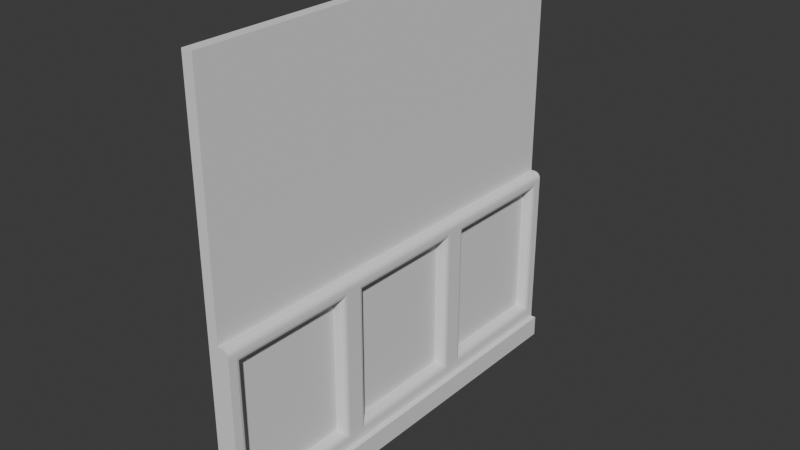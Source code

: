 # Source: FI-036_Hallway_Straight_Wall.blend  (saved by Blender 4.2.66; exported with 4.5.12 LTS)
import bpy
from mathutils import Matrix  # noqa: F401  (used for matrix-valued properties, if any)

bpy.ops.wm.read_factory_settings(use_empty=True)
scene = bpy.context.scene
scene.name = 'Scene'

# ---- collections
col_collection = bpy.data.collections.new('Collection'); scene.collection.children.link(col_collection)
col_export = bpy.data.collections.new('Export'); scene.collection.children.link(col_export)

# ---- world
world_world = bpy.data.worlds.new('World'); scene.world = world_world
world_world.use_nodes = True; world_world.node_tree.nodes.clear()
_N = world_world.node_tree.nodes; _L = world_world.node_tree.links
n0 = _N.new('ShaderNodeOutputWorld'); n0.name = 'World Output'; n0.location = (300, 300)
n1 = _N.new('ShaderNodeBackground'); n1.name = 'Background'; n1.location = (10, 300)
n1.inputs[0].default_value = (0.05088, 0.05088, 0.05088, 1.0)
_L.new(n1.outputs[0], n0.inputs[0])
n0.is_active_output = True
world_world.color = (0.05088, 0.05088, 0.05088)
world_world.sun_shadow_jitter_overblur = 0.0

# ---- meshes
me_cube_002 = bpy.data.meshes.new('Cube.002')
me_cube_002.from_pydata([(0.0, -1.0, 0.0), (0.0, -1.0, 2.0), (0.0, 1.0, 0.0), (0.0, 1.0, 2.0), (0.05, -1.0, 0.0), (0.05, -1.0, 2.0), (0.05, 1.0, 0.0), (0.05, 1.0, 2.0), (0.0, -1.0, 0.9), (0.0, 1.0, 0.9), (0.05, 1.0, 0.9), (0.05, -1.0, 0.9), (0.0, 0.3333, 0.0), (0.0, -0.3333, 0.0), (0.0, -0.3333, 2.0), (0.0, 0.3333, 2.0), (0.05, -0.3333, 0.0), (0.05, 0.3333, 0.0), (0.05, 0.3333, 2.0), (0.05, -0.3333, 2.0), (0.05, 0.3333, 0.9), (0.05, -0.3333, 0.9), (0.0, -0.3333, 0.9), (0.0, 0.3333, 0.9), (0.0, 1.0, 0.1), (0.05, 1.0, 0.1), (0.05, -1.0, 0.1), (0.0, -1.0, 0.1), (0.0, -0.3333, 0.1), (0.0, 0.3333, 0.1), (0.05, 0.3333, 0.1), (0.05, -0.3333, 0.1), (0.05, 0.2667, 0.82), (0.05, -0.2667, 0.82), (0.05, 0.2667, 0.18), (0.05, -0.2667, 0.18), (0.05, 0.9333, 0.82), (0.05, 0.4, 0.82), (0.05, 0.9333, 0.18), (0.05, 0.4, 0.18), (0.05, -0.4, 0.82), (0.05, -0.9333, 0.82), (0.05, -0.9333, 0.18), (0.05, -0.4, 0.18), (0.1, 1.0, 0.1), (0.1, -1.0, 0.1), (0.1, 0.3333, 0.1), (0.1, -0.3333, 0.1), (0.125, 1.0, 0.1), (0.125, 1.0, 0.0), (0.125, 0.3333, 0.0), (0.125, -1.0, 0.1), (0.125, -1.0, 0.0), (0.125, -0.3333, 0.0), (0.125, 0.3333, 0.1), (0.125, -0.3333, 0.1), (0.1, -0.3333, 0.8703), (0.07031, -0.3333, 0.9), (0.09774, -0.3333, 0.8817), (0.0913, -0.3333, 0.8913), (0.08167, -0.3333, 0.8977), (0.07031, -1.0, 0.9), (0.1, -1.0, 0.8703), (0.09774, -1.0, 0.8817), (0.0913, -1.0, 0.8913), (0.08167, -1.0, 0.8977), (0.07031, 1.0, 0.9), (0.1, 1.0, 0.8703), (0.08167, 1.0, 0.8977), (0.0913, 1.0, 0.8913), (0.09774, 1.0, 0.8817), (0.07031, 0.3333, 0.9), (0.1, 0.3333, 0.8703), (0.08167, 0.3333, 0.8977), (0.0913, 0.3333, 0.8913), (0.09774, 0.3333, 0.8817), (0.07031, 0.2667, 0.82), (0.1, 0.2934, 0.8521), (0.08167, 0.2687, 0.8224), (0.0913, 0.2745, 0.8294), (0.09774, 0.2832, 0.8398), (0.1, -0.2934, 0.8521), (0.07031, -0.2667, 0.82), (0.09774, -0.2832, 0.8398), (0.0913, -0.2745, 0.8294), (0.08167, -0.2687, 0.8224), (0.07031, 0.2667, 0.18), (0.1, 0.2934, 0.1479), (0.08167, 0.2687, 0.1776), (0.0913, 0.2745, 0.1706), (0.09774, 0.2832, 0.1602), (0.1, -0.2934, 0.1479), (0.07031, -0.2667, 0.18), (0.09774, -0.2832, 0.1602), (0.0913, -0.2745, 0.1706), (0.08167, -0.2687, 0.1776), (0.07031, 0.9333, 0.82), (0.1, 0.9601, 0.8521), (0.08167, 0.9354, 0.8224), (0.0913, 0.9412, 0.8294), (0.09774, 0.9499, 0.8398), (0.1, 0.3732, 0.8521), (0.07031, 0.4, 0.82), (0.09774, 0.3835, 0.8398), (0.0913, 0.3922, 0.8294), (0.08167, 0.398, 0.8224), (0.07031, 0.9333, 0.18), (0.1, 0.9601, 0.1479), (0.08167, 0.9354, 0.1776), (0.0913, 0.9412, 0.1706), (0.09774, 0.9499, 0.1602), (0.1, 0.3732, 0.1479), (0.07031, 0.4, 0.18), (0.09774, 0.3835, 0.1602), (0.0913, 0.3922, 0.1706), (0.08167, 0.398, 0.1776), (0.07031, -0.4, 0.82), (0.1, -0.3732, 0.8521), (0.08167, -0.398, 0.8224), (0.0913, -0.3922, 0.8294), (0.09774, -0.3835, 0.8398), (0.1, -0.9601, 0.8521), (0.07031, -0.9333, 0.82), (0.09774, -0.9499, 0.8398), (0.0913, -0.9412, 0.8294), (0.08167, -0.9354, 0.8224), (0.1, -0.9601, 0.1479), (0.07031, -0.9333, 0.18), (0.09774, -0.9499, 0.1602), (0.0913, -0.9412, 0.1706), (0.08167, -0.9354, 0.1776), (0.07031, -0.4, 0.18), (0.1, -0.3732, 0.1479), (0.08167, -0.398, 0.1776), (0.0913, -0.3922, 0.1706), (0.09774, -0.3835, 0.1602)], [], [(23, 15, 3, 9), (9, 3, 7, 10), (21, 19, 5, 11), (11, 5, 1, 8), (13, 16, 4, 0), (19, 14, 1, 5), (26, 11, 8, 27), (44, 67, 97, 107), (24, 9, 10, 25), (29, 23, 9, 24), (27, 8, 22, 28), (28, 22, 23, 29), (31, 30, 46, 47), (56, 47, 91, 81), (7, 3, 15, 18), (18, 15, 14, 19), (2, 6, 17, 12), (12, 17, 16, 13), (10, 7, 18, 20), (20, 18, 19, 21), (8, 1, 14, 22), (22, 14, 15, 23), (4, 16, 53, 52), (6, 25, 48, 49), (13, 28, 29, 12), (0, 27, 28, 13), (12, 29, 24, 2), (2, 24, 25, 6), (30, 31, 55, 54), (4, 26, 27, 0), (34, 32, 33, 35), (26, 31, 47, 45), (67, 72, 101, 97), (45, 47, 132, 126), (38, 36, 37, 39), (46, 44, 107, 111), (42, 41, 122, 127), (47, 46, 87, 91), (43, 40, 41, 42), (38, 39, 112, 106), (43, 42, 127, 131), (34, 35, 92, 86), (72, 46, 111, 101), (37, 36, 96, 102), (33, 32, 76, 82), (47, 56, 117, 132), (72, 56, 81, 77), (25, 10, 66, 68, 69, 70, 67, 44), (46, 72, 77, 87), (41, 40, 116, 122), (20, 21, 57, 71), (10, 20, 71, 66), (11, 26, 45, 62, 63, 64, 65, 61), (32, 34, 86, 76), (30, 25, 44, 46), (36, 38, 106, 96), (62, 45, 126, 121), (35, 33, 82, 92), (40, 43, 131, 116), (56, 62, 121, 117), (39, 37, 102, 112), (50, 54, 55, 53), (49, 48, 54, 50), (53, 55, 51, 52), (25, 30, 54, 48), (26, 4, 52, 51), (17, 6, 49, 50), (31, 26, 51, 55), (16, 17, 50, 53), (57, 61, 65, 60), (60, 65, 64, 59), (59, 64, 63, 58), (58, 63, 62, 56), (66, 71, 73, 68), (68, 73, 74, 69), (69, 74, 75, 70), (70, 75, 72, 67), (71, 57, 60, 73), (73, 60, 59, 74), (74, 59, 58, 75), (75, 58, 56, 72), (77, 81, 83, 80), (80, 83, 84, 79), (79, 84, 85, 78), (78, 85, 82, 76), (76, 86, 88, 78), (78, 88, 89, 79), (79, 89, 90, 80), (80, 90, 87, 77), (81, 91, 93, 83), (83, 93, 94, 84), (84, 94, 95, 85), (85, 95, 92, 82), (86, 92, 95, 88), (88, 95, 94, 89), (89, 94, 93, 90), (90, 93, 91, 87), (97, 101, 103, 100), (100, 103, 104, 99), (99, 104, 105, 98), (98, 105, 102, 96), (96, 106, 108, 98), (98, 108, 109, 99), (99, 109, 110, 100), (100, 110, 107, 97), (101, 111, 113, 103), (103, 113, 114, 104), (104, 114, 115, 105), (105, 115, 112, 102), (106, 112, 115, 108), (108, 115, 114, 109), (109, 114, 113, 110), (110, 113, 111, 107), (117, 121, 123, 120), (120, 123, 124, 119), (119, 124, 125, 118), (118, 125, 122, 116), (121, 126, 128, 123), (123, 128, 129, 124), (124, 129, 130, 125), (125, 130, 127, 122), (116, 131, 133, 118), (118, 133, 134, 119), (119, 134, 135, 120), (120, 135, 132, 117), (131, 127, 130, 133), (133, 130, 129, 134), (134, 129, 128, 135), (135, 128, 126, 132), (21, 11, 61, 57)])
_uv = me_cube_002.uv_layers.new(name='UVMap')
_uv.uv.foreach_set('vector', [0.4875, 0.1667, 0.625, 0.1667, 0.625, 0.25, 0.4875, 0.25, 0.4875, 0.25, 0.625, 0.25, 0.625, 0.5, 0.4875, 0.5, 0.4875, 0.6667, 0.625, 0.6667, 0.625, 0.75, 0.4875, 0.75, 0.4875, 0.75, 0.625, 0.75, 0.625, 1.0, 0.4875, 1.0, 0.125, 0.6667, 0.375, 0.6667, 0.375, 0.75, 0.125, 0.75, 0.625, 0.6667, 0.875, 0.6667, 0.875, 0.75, 0.625, 0.75, 0.3875, 0.75, 0.4875, 0.75, 0.4875, 1.0, 0.3875, 1.0, 0.3875, 0.5, 0.4875, 0.5, 0.4875, 0.5, 0.3875, 0.5, 0.3875, 0.25, 0.4875, 0.25, 0.4875, 0.5, 0.3875, 0.5, 0.3875, 0.1667, 0.4875, 0.1667, 0.4875, 0.25, 0.3875, 0.25, 0.3875, 0.0, 0.4875, 0.0, 0.4875, 0.08333, 0.3875, 0.08333, 0.3875, 0.08333, 0.4875, 0.08333, 0.4875, 0.1667, 0.3875, 0.1667, 0.3875, 0.6667, 0.3875, 0.5833, 0.3875, 0.5833, 0.3875, 0.6667, 0.4838, 0.6667, 0.3875, 0.6667, 0.3875, 0.6667, 0.4875, 0.6667, 0.625, 0.5, 0.875, 0.5, 0.875, 0.5833, 0.625, 0.5833, 0.625, 0.5833, 0.875, 0.5833, 0.875, 0.6667, 0.625, 0.6667, 0.125, 0.5, 0.375, 0.5, 0.375, 0.5833, 0.125, 0.5833, 0.125, 0.5833, 0.375, 0.5833, 0.375, 0.6667, 0.125, 0.6667, 0.4875, 0.5, 0.625, 0.5, 0.625, 0.5833, 0.4875, 0.5833, 0.4875, 0.5833, 0.625, 0.5833, 0.625, 0.6667, 0.4875, 0.6667, 0.4875, 0.0, 0.625, 0.0, 0.625, 0.08333, 0.4875, 0.08333, 0.4875, 0.08333, 0.625, 0.08333, 0.625, 0.1667, 0.4875, 0.1667, 0.375, 0.75, 0.375, 0.6667, 0.375, 0.6667, 0.375, 0.75, 0.375, 0.5, 0.3875, 0.5, 0.3875, 0.5, 0.375, 0.5, 0.375, 0.08333, 0.3875, 0.08333, 0.3875, 0.1667, 0.375, 0.1667, 0.375, 0.0, 0.3875, 0.0, 0.3875, 0.08333, 0.375, 0.08333, 0.375, 0.1667, 0.3875, 0.1667, 0.3875, 0.25, 0.375, 0.25, 0.375, 0.25, 0.3875, 0.25, 0.3875, 0.5, 0.375, 0.5, 0.3875, 0.5833, 0.3875, 0.6667, 0.3875, 0.6667, 0.3875, 0.5833, 0.375, 0.75, 0.3875, 0.75, 0.3875, 1.0, 0.375, 1.0, 0.3875, 0.5833, 0.4875, 0.5833, 0.4875, 0.6667, 0.3875, 0.6667, 0.3875, 0.75, 0.3875, 0.6667, 0.3875, 0.6667, 0.3875, 0.75, 0.4875, 0.5, 0.4875, 0.5866, 0.4875, 0.5833, 0.4875, 0.5, 0.3875, 0.75, 0.3875, 0.6667, 0.3875, 0.6667, 0.3875, 0.75, 0.3875, 0.5, 0.4875, 0.5, 0.4875, 0.5833, 0.3875, 0.5833, 0.3875, 0.5833, 0.3875, 0.5, 0.3875, 0.5, 0.3875, 0.5833, 0.3875, 0.75, 0.4875, 0.75, 0.4875, 0.75, 0.3875, 0.75, 0.3875, 0.6667, 0.3875, 0.5833, 0.3875, 0.5833, 0.3875, 0.6667, 0.3875, 0.6667, 0.4875, 0.6667, 0.4875, 0.75, 0.3875, 0.75, 0.3875, 0.5, 0.3875, 0.5833, 0.3875, 0.5833, 0.3875, 0.5, 0.3875, 0.6667, 0.3875, 0.75, 0.3875, 0.75, 0.3875, 0.6667, 0.3875, 0.5833, 0.3875, 0.6667, 0.3875, 0.6667, 0.3875, 0.5833, 0.4838, 0.5833, 0.3875, 0.5833, 0.3875, 0.5833, 0.4875, 0.5833, 0.4875, 0.5833, 0.4875, 0.5, 0.4875, 0.5, 0.4875, 0.5833, 0.4875, 0.6667, 0.4875, 0.5833, 0.4875, 0.5833, 0.4875, 0.6667, 0.3875, 0.6667, 0.4838, 0.6667, 0.4875, 0.6667, 0.3875, 0.6667, 0.4875, 0.5801, 0.4875, 0.6699, 0.4875, 0.6667, 0.4875, 0.5833, 0.3875, 0.5, 0.4875, 0.5, 0.4875, 0.5, 0.4875, 0.5002, 0.4875, 0.5009, 0.4875, 0.5, 0.4838, 0.5, 0.3875, 0.5, 0.3875, 0.5833, 0.4838, 0.5833, 0.4875, 0.5833, 0.3875, 0.5833, 0.4875, 0.75, 0.4875, 0.6667, 0.4875, 0.6667, 0.4875, 0.75, 0.4875, 0.5833, 0.4875, 0.6667, 0.4875, 0.6667, 0.4875, 0.5833, 0.4875, 0.5, 0.4875, 0.5833, 0.4875, 0.5833, 0.4875, 0.5, 0.4875, 0.75, 0.3875, 0.75, 0.3875, 0.75, 0.4875, 0.75, 0.4875, 0.75, 0.4875, 0.7491, 0.4875, 0.7498, 0.4875, 0.75, 0.4875, 0.5833, 0.3875, 0.5833, 0.3875, 0.5833, 0.4875, 0.5833, 0.3875, 0.5833, 0.3875, 0.5, 0.3875, 0.5, 0.3875, 0.5833, 0.4875, 0.5, 0.3875, 0.5, 0.3875, 0.5, 0.4875, 0.5, 0.4838, 0.75, 0.3875, 0.75, 0.3875, 0.75, 0.4875, 0.75, 0.3875, 0.6667, 0.4875, 0.6667, 0.4875, 0.6667, 0.3875, 0.6667, 0.4875, 0.6667, 0.3875, 0.6667, 0.3875, 0.6667, 0.4875, 0.6667, 0.4875, 0.6634, 0.4875, 0.75, 0.4875, 0.75, 0.4875, 0.6667, 0.3875, 0.5833, 0.4875, 0.5833, 0.4875, 0.5833, 0.3875, 0.5833, 0.375, 0.5833, 0.3875, 0.5833, 0.3875, 0.6667, 0.375, 0.6667, 0.375, 0.5, 0.3875, 0.5, 0.3875, 0.5833, 0.375, 0.5833, 0.375, 0.6667, 0.3875, 0.6667, 0.3875, 0.75, 0.375, 0.75, 0.3875, 0.5, 0.3875, 0.5833, 0.3875, 0.5833, 0.3875, 0.5, 0.3875, 0.75, 0.375, 0.75, 0.375, 0.75, 0.3875, 0.75, 0.375, 0.5833, 0.375, 0.5, 0.375, 0.5, 0.375, 0.5833, 0.3875, 0.6667, 0.3875, 0.75, 0.3875, 0.75, 0.3875, 0.6667, 0.375, 0.6667, 0.375, 0.5833, 0.375, 0.5833, 0.375, 0.6667, 0.4875, 0.6667, 0.4875, 0.75, 0.4875, 0.7498, 0.4875, 0.6667, 0.4875, 0.6667, 0.4875, 0.7498, 0.4875, 0.7491, 0.4875, 0.6667, 0.4875, 0.6667, 0.4875, 0.7491, 0.4875, 0.75, 0.4875, 0.6667, 0.4875, 0.6667, 0.4875, 0.75, 0.4875, 0.75, 0.4875, 0.6634, 0.4875, 0.5, 0.4875, 0.5833, 0.4875, 0.5833, 0.4875, 0.5002, 0.4875, 0.5002, 0.4875, 0.5833, 0.4875, 0.5833, 0.4875, 0.5009, 0.4875, 0.5009, 0.4875, 0.5833, 0.4875, 0.5833, 0.4875, 0.5, 0.4875, 0.5, 0.4875, 0.5833, 0.4875, 0.5866, 0.4875, 0.5, 0.4875, 0.5833, 0.4875, 0.6667, 0.4875, 0.6667, 0.4875, 0.5833, 0.4875, 0.5833, 0.4875, 0.6667, 0.4875, 0.6667, 0.4875, 0.5833, 0.4875, 0.5833, 0.4875, 0.6667, 0.4875, 0.6667, 0.4875, 0.5833, 0.4875, 0.5833, 0.4875, 0.6667, 0.4875, 0.6699, 0.4875, 0.5801, 0.4875, 0.5833, 0.4875, 0.6667, 0.4875, 0.6667, 0.4875, 0.5833, 0.4875, 0.5833, 0.4875, 0.6667, 0.4875, 0.6667, 0.4875, 0.5833, 0.4875, 0.5833, 0.4875, 0.6667, 0.4877, 0.6668, 0.4877, 0.5832, 0.4877, 0.5832, 0.4877, 0.6668, 0.4875, 0.6667, 0.4875, 0.5833, 0.4875, 0.5833, 0.3875, 0.5833, 0.3873, 0.5832, 0.4877, 0.5832, 0.4877, 0.5832, 0.3873, 0.5832, 0.3875, 0.5833, 0.4875, 0.5833, 0.4875, 0.5833, 0.3875, 0.5833, 0.3875, 0.5833, 0.4875, 0.5833, 0.4875, 0.5833, 0.3875, 0.5833, 0.3875, 0.5833, 0.4875, 0.5833, 0.4875, 0.6667, 0.3875, 0.6667, 0.3875, 0.6667, 0.4875, 0.6667, 0.4875, 0.6667, 0.3875, 0.6667, 0.3875, 0.6667, 0.4875, 0.6667, 0.4875, 0.6667, 0.3875, 0.6667, 0.3873, 0.6668, 0.4877, 0.6668, 0.4877, 0.6668, 0.3873, 0.6668, 0.3875, 0.6667, 0.4875, 0.6667, 0.3875, 0.5833, 0.3875, 0.6667, 0.3873, 0.6668, 0.3873, 0.5832, 0.3873, 0.5832, 0.3873, 0.6668, 0.3875, 0.6667, 0.3875, 0.5833, 0.3875, 0.5833, 0.3875, 0.6667, 0.3875, 0.6667, 0.3875, 0.5833, 0.3875, 0.5833, 0.3875, 0.6667, 0.3875, 0.6667, 0.3875, 0.5833, 0.4875, 0.5, 0.4875, 0.5833, 0.4875, 0.5833, 0.4875, 0.5, 0.4875, 0.5, 0.4875, 0.5833, 0.4875, 0.5833, 0.4875, 0.5, 0.4875, 0.5, 0.4875, 0.5833, 0.4877, 0.5835, 0.4877, 0.4998, 0.4877, 0.4998, 0.4877, 0.5835, 0.4875, 0.5833, 0.4875, 0.5, 0.4875, 0.5, 0.3875, 0.5, 0.3873, 0.4998, 0.4877, 0.4998, 0.4877, 0.4998, 0.3873, 0.4998, 0.3875, 0.5, 0.4875, 0.5, 0.4875, 0.5, 0.3875, 0.5, 0.3875, 0.5, 0.4875, 0.5, 0.4875, 0.5, 0.3875, 0.5, 0.3875, 0.5, 0.4875, 0.5, 0.4875, 0.5833, 0.3875, 0.5833, 0.3875, 0.5833, 0.4875, 0.5833, 0.4875, 0.5833, 0.3875, 0.5833, 0.3875, 0.5833, 0.4875, 0.5833, 0.4875, 0.5833, 0.3875, 0.5833, 0.3873, 0.5835, 0.4877, 0.5835, 0.4877, 0.5835, 0.3873, 0.5835, 0.3875, 0.5833, 0.4875, 0.5833, 0.3875, 0.5, 0.3875, 0.5833, 0.3873, 0.5835, 0.3873, 0.4998, 0.3873, 0.4998, 0.3873, 0.5835, 0.3875, 0.5833, 0.3875, 0.5, 0.3875, 0.5, 0.3875, 0.5833, 0.3875, 0.5833, 0.3875, 0.5, 0.3875, 0.5, 0.3875, 0.5833, 0.3875, 0.5833, 0.3875, 0.5, 0.4875, 0.6667, 0.4875, 0.75, 0.4875, 0.75, 0.4875, 0.6667, 0.4875, 0.6667, 0.4875, 0.75, 0.4875, 0.75, 0.4875, 0.6667, 0.4875, 0.6667, 0.4875, 0.75, 0.4877, 0.7502, 0.4877, 0.6665, 0.4877, 0.6665, 0.4877, 0.7502, 0.4875, 0.75, 0.4875, 0.6667, 0.4875, 0.75, 0.3875, 0.75, 0.3875, 0.75, 0.4875, 0.75, 0.4875, 0.75, 0.3875, 0.75, 0.3875, 0.75, 0.4875, 0.75, 0.4875, 0.75, 0.3875, 0.75, 0.3873, 0.7502, 0.4877, 0.7502, 0.4877, 0.7502, 0.3873, 0.7502, 0.3875, 0.75, 0.4875, 0.75, 0.4875, 0.6667, 0.3875, 0.6667, 0.3873, 0.6665, 0.4877, 0.6665, 0.4877, 0.6665, 0.3873, 0.6665, 0.3875, 0.6667, 0.4875, 0.6667, 0.4875, 0.6667, 0.3875, 0.6667, 0.3875, 0.6667, 0.4875, 0.6667, 0.4875, 0.6667, 0.3875, 0.6667, 0.3875, 0.6667, 0.4875, 0.6667, 0.3875, 0.6667, 0.3875, 0.75, 0.3873, 0.7502, 0.3873, 0.6665, 0.3873, 0.6665, 0.3873, 0.7502, 0.3875, 0.75, 0.3875, 0.6667, 0.3875, 0.6667, 0.3875, 0.75, 0.3875, 0.75, 0.3875, 0.6667, 0.3875, 0.6667, 0.3875, 0.75, 0.3875, 0.75, 0.3875, 0.6667, 0.4875, 0.6667, 0.4875, 0.75, 0.4875, 0.75, 0.4875, 0.6667])
me_cube_002.update()

# ---- objects
ob_fi_036_hallway_wall = bpy.data.objects.new('FI-036 HallWay Wall', me_cube_002)

# ---- transforms, parenting, visibility, modifiers, constraints
ob_fi_036_hallway_wall.location = (0.0, 0.0, 0.0)
_m = ob_fi_036_hallway_wall.modifiers.new('Bevel', 'BEVEL')
_m.width = 0.0303
_m.width_pct = 0.0303
_m.segments = 20
_m.limit_method = 'WEIGHT'
_m.profile_type = 'CUSTOM'

# ---- collection membership
col_export.objects.link(ob_fi_036_hallway_wall)

# ---- scene / render settings (as saved in the file)
scene.frame_start = 1; scene.frame_end = 250; scene.frame_set(1)
scene.render.engine = 'BLENDER_EEVEE_NEXT'
bpy.context.view_layer.update()

# ---- added for rendering (the .blend has no active camera and no usable light): camera, sun
cam_auto = bpy.data.cameras.new('AutoCamera')
cam_auto.lens = 50.0
cam_auto.sensor_width = 36.0
cam_auto.clip_end = 1000.0
ob_auto_camera = bpy.data.objects.new('AutoCamera', cam_auto)
scene.collection.objects.link(ob_auto_camera)
ob_auto_camera.location = (2.68199, -3.14338, 3.09559)
ob_auto_camera.rotation_euler = (1.09748, -7.21219e-08, 0.694738)
scene.camera = ob_auto_camera
light_auto_sun = bpy.data.lights.new('AutoSun', 'SUN')
light_auto_sun.energy = 3.0
light_auto_sun.angle = 0.0523599
ob_auto_sun = bpy.data.objects.new('AutoSun', light_auto_sun)
scene.collection.objects.link(ob_auto_sun)
ob_auto_sun.rotation_euler = (0.872665, 0.174533, 0.523599)
bpy.context.view_layer.update()
